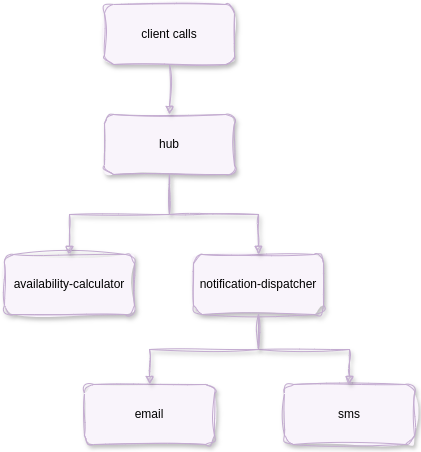

The diagram above was exported from draw.io. Its source (the exported page's mxGraphModel, read from the mxfile embedded in the PNG):
<mxGraphModel dx="1404" dy="846" grid="1" gridSize="10" guides="1" tooltips="1" connect="1" arrows="1" fold="1" page="1" pageScale="1" pageWidth="827" pageHeight="1169" background="#FFFFFF" math="0" shadow="0">
  <root>
    <mxCell id="0" />
    <mxCell id="1" parent="0" />
    <mxCell id="fmnLKLAL4xbRukRoTZjl-3" value="client calls" style="rounded=1;whiteSpace=wrap;html=1;sketch=1;curveFitting=1;jiggle=2;glass=0;shadow=1;align=center;verticalAlign=middle;fontFamily=Helvetica;fontSize=12;strokeColor=#C3ABD0;fillColor=light-dark(#f9f4fb, #322637);fillStyle=solid;" parent="1" vertex="1">
      <mxGeometry x="260" y="160" width="130" height="60" as="geometry" />
    </mxCell>
    <mxCell id="fmnLKLAL4xbRukRoTZjl-4" value="availability-calculator" style="rounded=1;whiteSpace=wrap;html=1;sketch=1;curveFitting=1;jiggle=2;glass=0;shadow=1;align=center;verticalAlign=middle;fontFamily=Helvetica;fontSize=12;strokeColor=#C3ABD0;fillStyle=solid;fontColor=default;fillColor=light-dark(#f9f4fb, #322637);" parent="1" vertex="1">
      <mxGeometry x="160" y="410" width="130" height="60" as="geometry" />
    </mxCell>
    <mxCell id="fmnLKLAL4xbRukRoTZjl-5" value="hub" style="rounded=1;whiteSpace=wrap;html=1;sketch=1;curveFitting=1;jiggle=2;glass=0;shadow=1;strokeColor=#C3ABD0;fillStyle=solid;align=center;verticalAlign=middle;fontFamily=Helvetica;fontSize=12;fontColor=default;fillColor=light-dark(#f9f4fb, #322637);" parent="1" vertex="1">
      <mxGeometry x="260" y="270" width="130" height="60" as="geometry" />
    </mxCell>
    <mxCell id="vJRkTu4c7_p65PvyxPqy-1" value="" style="edgeStyle=orthogonalEdgeStyle;shape=connector;rounded=0;sketch=1;jiggle=2;curveFitting=1;orthogonalLoop=1;jettySize=auto;html=1;shadow=1;align=center;verticalAlign=middle;fontFamily=Helvetica;fontSize=12;fontColor=default;labelBackgroundColor=default;endArrow=block;endFill=1;flowAnimation=0;strokeColor=#C3ABD0;" parent="1" source="fmnLKLAL4xbRukRoTZjl-3" target="fmnLKLAL4xbRukRoTZjl-5" edge="1">
      <mxGeometry relative="1" as="geometry">
        <mxPoint x="765" y="230" as="sourcePoint" />
        <mxPoint x="765" y="170" as="targetPoint" />
      </mxGeometry>
    </mxCell>
    <mxCell id="vJRkTu4c7_p65PvyxPqy-2" value="" style="edgeStyle=orthogonalEdgeStyle;shape=connector;rounded=0;sketch=1;jiggle=2;curveFitting=1;orthogonalLoop=1;jettySize=auto;html=1;shadow=1;align=center;verticalAlign=middle;fontFamily=Helvetica;fontSize=12;fontColor=default;labelBackgroundColor=default;endArrow=block;endFill=1;flowAnimation=0;strokeColor=#C3ABD0;" parent="1" source="fmnLKLAL4xbRukRoTZjl-5" target="fmnLKLAL4xbRukRoTZjl-4" edge="1">
      <mxGeometry relative="1" as="geometry">
        <mxPoint x="335" y="230" as="sourcePoint" />
        <mxPoint x="335" y="280" as="targetPoint" />
      </mxGeometry>
    </mxCell>
    <mxCell id="vJRkTu4c7_p65PvyxPqy-3" value="notification-dispatcher" style="rounded=1;whiteSpace=wrap;html=1;sketch=1;curveFitting=1;jiggle=2;glass=0;shadow=1;align=center;verticalAlign=middle;fontFamily=Helvetica;fontSize=12;strokeColor=#C3ABD0;fillStyle=solid;fontColor=default;fillColor=light-dark(#f9f4fb, #322637);" parent="1" vertex="1">
      <mxGeometry x="349" y="410" width="130" height="60" as="geometry" />
    </mxCell>
    <mxCell id="vJRkTu4c7_p65PvyxPqy-4" value="email" style="rounded=1;whiteSpace=wrap;html=1;sketch=1;curveFitting=1;jiggle=2;glass=0;shadow=1;align=center;verticalAlign=middle;fontFamily=Helvetica;fontSize=12;strokeColor=#C3ABD0;fillStyle=solid;fontColor=default;fillColor=light-dark(#f9f4fb, #322637);" parent="1" vertex="1">
      <mxGeometry x="240" y="540" width="130" height="60" as="geometry" />
    </mxCell>
    <mxCell id="vJRkTu4c7_p65PvyxPqy-5" value="sms" style="rounded=1;whiteSpace=wrap;html=1;sketch=1;curveFitting=1;jiggle=2;glass=0;shadow=1;align=center;verticalAlign=middle;fontFamily=Helvetica;fontSize=12;strokeColor=#C3ABD0;fillStyle=solid;fontColor=default;fillColor=light-dark(#f9f4fb, #322637);" parent="1" vertex="1">
      <mxGeometry x="440" y="540" width="130" height="60" as="geometry" />
    </mxCell>
    <mxCell id="vJRkTu4c7_p65PvyxPqy-6" value="" style="edgeStyle=orthogonalEdgeStyle;shape=connector;rounded=0;sketch=1;jiggle=2;curveFitting=1;orthogonalLoop=1;jettySize=auto;html=1;shadow=1;align=center;verticalAlign=middle;fontFamily=Helvetica;fontSize=12;fontColor=default;labelBackgroundColor=default;endArrow=block;endFill=1;flowAnimation=0;strokeColor=#C3ABD0;" parent="1" source="fmnLKLAL4xbRukRoTZjl-5" target="vJRkTu4c7_p65PvyxPqy-3" edge="1">
      <mxGeometry relative="1" as="geometry">
        <mxPoint x="335" y="340" as="sourcePoint" />
        <mxPoint x="235" y="420" as="targetPoint" />
      </mxGeometry>
    </mxCell>
    <mxCell id="vJRkTu4c7_p65PvyxPqy-7" value="" style="edgeStyle=orthogonalEdgeStyle;shape=connector;rounded=0;sketch=1;jiggle=2;curveFitting=1;orthogonalLoop=1;jettySize=auto;html=1;shadow=1;align=center;verticalAlign=middle;fontFamily=Helvetica;fontSize=12;fontColor=default;labelBackgroundColor=default;endArrow=block;endFill=1;flowAnimation=0;strokeColor=#C3ABD0;" parent="1" source="vJRkTu4c7_p65PvyxPqy-3" target="vJRkTu4c7_p65PvyxPqy-5" edge="1">
      <mxGeometry relative="1" as="geometry">
        <mxPoint x="335" y="340" as="sourcePoint" />
        <mxPoint x="424" y="420" as="targetPoint" />
      </mxGeometry>
    </mxCell>
    <mxCell id="vJRkTu4c7_p65PvyxPqy-8" value="" style="edgeStyle=orthogonalEdgeStyle;shape=connector;rounded=0;sketch=1;jiggle=2;curveFitting=1;orthogonalLoop=1;jettySize=auto;html=1;shadow=1;align=center;verticalAlign=middle;fontFamily=Helvetica;fontSize=12;fontColor=default;labelBackgroundColor=default;endArrow=block;endFill=1;flowAnimation=0;strokeColor=#C3ABD0;" parent="1" source="vJRkTu4c7_p65PvyxPqy-3" target="vJRkTu4c7_p65PvyxPqy-4" edge="1">
      <mxGeometry relative="1" as="geometry">
        <mxPoint x="424" y="480" as="sourcePoint" />
        <mxPoint x="515" y="550" as="targetPoint" />
      </mxGeometry>
    </mxCell>
  </root>
</mxGraphModel>